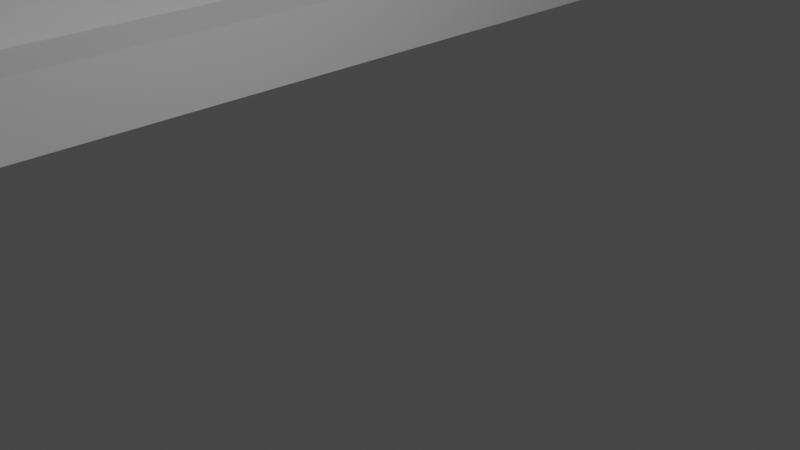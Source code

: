 # Source: shelfMount_mount_extended.blend  (saved by Blender 2.90.8; exported with 4.5.12 LTS)
import bpy
from mathutils import Matrix  # noqa: F401  (used for matrix-valued properties, if any)

bpy.ops.wm.read_factory_settings(use_empty=True)
scene = bpy.context.scene
scene.name = 'Scene'

# ---- collections
col_collection = bpy.data.collections.new('Collection'); scene.collection.children.link(col_collection)

# ---- world
world_world = bpy.data.worlds.new('World'); scene.world = world_world
world_world.use_nodes = True; world_world.node_tree.nodes.clear()
_N = world_world.node_tree.nodes; _L = world_world.node_tree.links
n0 = _N.new('ShaderNodeOutputWorld'); n0.name = 'World Output'; n0.location = (300, 300)
n1 = _N.new('ShaderNodeBackground'); n1.name = 'Background'; n1.location = (10, 300)
n1.inputs[0].default_value = (0.05088, 0.05088, 0.05088, 1.0)
_L.new(n1.outputs[0], n0.inputs[0])
n0.is_active_output = True
world_world.color = (0.05088, 0.05088, 0.05088)
world_world.use_sun_shadow = False
world_world.sun_shadow_jitter_overblur = 0.0

# ---- cameras
cam_camera = bpy.data.cameras.new('Camera')
cam_camera.clip_end = 100.0
cam_camera.ortho_scale = 7.314

# ---- lights
light_light = bpy.data.lights.new('Light', 'POINT')
light_light.transmission_factor = 0.0
light_light.energy = 1000.0
light_light.shadow_soft_size = 0.1
light_light.shadow_maximum_resolution = 0.006
light_light.use_absolute_resolution = True

# ---- meshes
me_cube_012 = bpy.data.meshes.new('Cube.012')
me_cube_012.from_pydata([(0.3636, -0.9091, -0.9091), (0.3636, -0.9091, 0.9091), (0.3636, 0.9091, -0.9091), (0.3636, 0.9091, 0.9091), (0.9091, 0.9091, -0.9091), (0.9091, 0.9091, 0.9091), (0.9091, 0.6364, 0.9091), (0.9091, 0.6364, -0.6364), (0.7273, 0.9091, 0.9091), (0.7273, 0.9091, -0.9091), (0.7273, 0.6364, 0.9091), (0.7273, 0.6364, -0.6364), (0.7273, -0.6364, 0.9091), (0.7273, -0.6364, -0.6364), (0.9091, -0.6364, 0.9091), (0.9091, -0.6364, -0.6364), (0.9091, -0.9091, -0.9091), (0.9091, -0.9091, 0.9091), (0.7273, -0.9091, 0.9091), (0.7273, -0.9091, -0.9091), (-1.0, -1.0, -1.0), (-1.0, -1.0, 1.0), (-1.0, 1.0, -1.0), (-1.0, 1.0, 1.0), (1.0, -1.0, -1.0), (1.0, -1.0, 1.0), (1.0, 1.0, -1.0), (1.0, 1.0, 1.0), (0.9091, 0.6364, 1.0), (0.7273, 0.6364, 1.0), (0.3636, 0.9091, 1.0), (0.7273, 0.9091, 1.0), (0.9091, 0.9091, 1.0), (1.0, 0.9091, 0.9091), (0.3636, -0.9091, 1.0), (0.7273, -0.6364, 1.0), (0.9091, -0.6364, 1.0), (1.0, -0.9091, 0.9091), (1.0, -0.9091, 1.0), (0.9091, -0.9091, 1.0), (0.7273, -0.9091, 1.0), (1.0, 0.9091, 1.0), (1.0, 0.9091, -0.9091), (1.0, -0.9091, -0.9091), (0.1818, -1.0, -0.8636), (0.1818, 1.0, -0.8636), (0.1818, -1.0, 0.8636), (0.1818, 1.0, 0.8636), (-1.0, -1.0, 0.8636), (-1.0, 1.0, 0.8636), (-1.0, -1.0, -0.8636), (-1.0, 1.0, -0.8636), (-2.273, 1.0, -1.0), (-2.273, -1.0, -1.0), (-2.273, -1.0, 0.8636), (-2.273, -1.0, 1.0), (-2.273, 1.0, 1.0), (-2.273, 1.0, -0.8636), (-2.273, 1.0, 0.8636), (-2.273, -1.0, -0.8636)], [], [(0, 2, 3, 1), (2, 9, 8, 3), (7, 11, 13, 15), (5, 32, 28, 6), (7, 4, 5, 6), (10, 8, 9, 11), (4, 42, 33, 5), (11, 7, 6, 10), (14, 17, 16, 15), (15, 13, 12, 14), (13, 19, 18, 12), (19, 0, 1, 18), (9, 19, 13, 11), (4, 7, 15, 16), (0, 19, 9, 2), (14, 36, 39, 17), (1, 34, 40, 18), (17, 39, 38, 37), (6, 28, 29, 10), (12, 35, 36, 14), (18, 40, 35, 12), (3, 30, 34, 1), (10, 29, 31, 8), (8, 31, 30, 3), (51, 22, 52, 57), (22, 51, 45, 47, 49, 23, 27, 26), (26, 27, 41, 33, 42, 43, 37, 38, 25, 24), (24, 25, 21, 48, 46, 44, 50, 20), (22, 26, 24, 20), (27, 23, 21, 25, 38, 39, 36, 35, 40, 34, 30, 31, 29, 28, 32, 41), (43, 16, 17, 37), (42, 4, 16, 43), (32, 5, 33, 41), (20, 50, 59, 53), (45, 44, 46, 47), (44, 45, 51, 50), (47, 46, 48, 49), (53, 59, 57, 52), (58, 54, 55, 56), (23, 49, 58, 56), (48, 21, 55, 54), (50, 51, 57, 59), (49, 48, 54, 58), (21, 23, 56, 55), (22, 20, 53, 52)])
_uv = me_cube_012.uv_layers.new(name='UVMap')
_uv.uv.foreach_set('vector', [0.375, 0.0, 0.375, 0.25, 0.625, 0.25, 0.625, 0.0, 0.375, 0.25, 0.375, 0.3, 0.625, 0.3, 0.625, 0.25, 0.4038, 0.75, 0.4038, 1.0, 0.4038, 0.25, 0.4038, 0.5, 0.5962, 0.625, 0.5962, 0.625, 0.5962, 0.75, 0.5962, 0.75, 0.4038, 0.75, 0.4038, 0.625, 0.5962, 0.625, 0.5962, 0.75, 0.5962, 0.0, 0.5962, 0.125, 0.4038, 0.125, 0.4038, 0.0, 0.375, 0.325, 0.375, 0.3375, 0.625, 0.3375, 0.625, 0.325, 0.4038, 1.0, 0.4038, 0.75, 0.5962, 0.75, 0.5962, 1.0, 0.5962, 0.5, 0.5962, 0.625, 0.4038, 0.625, 0.4038, 0.5, 0.4038, 0.5, 0.4038, 0.25, 0.5962, 0.25, 0.5962, 0.5, 0.4038, 0.25, 0.4038, 0.125, 0.5962, 0.125, 0.5962, 0.25, 0.375, 0.95, 0.375, 1.0, 0.625, 1.0, 0.625, 0.95, 0.4038, 0.125, 0.4038, 0.125, 0.4038, 0.25, 0.4038, 1.0, 0.4038, 0.625, 0.4038, 0.75, 0.4038, 0.5, 0.4038, 0.625, 0.375, 1.0, 0.375, 0.95, 0.4038, 0.125, 0.375, 0.25, 0.5962, 0.5, 0.5962, 0.5, 0.5962, 0.625, 0.5962, 0.625, 0.625, 1.0, 0.625, 1.0, 0.625, 0.95, 0.625, 0.95, 0.625, 0.925, 0.625, 0.925, 0.625, 0.9125, 0.625, 0.9125, 0.5962, 0.75, 0.5962, 0.75, 0.5962, 1.0, 0.5962, 1.0, 0.5962, 0.25, 0.5962, 0.25, 0.5962, 0.5, 0.5962, 0.5, 0.5962, 0.125, 0.5962, 0.125, 0.5962, 0.25, 0.5962, 0.25, 0.625, 0.25, 0.625, 0.25, 0.625, 0.0, 0.625, 0.0, 0.5962, 0.0, 0.5962, 0.0, 0.5962, 0.125, 0.5962, 0.125, 0.625, 0.3, 0.625, 0.3, 0.625, 0.25, 0.625, 0.25, 0.392, 0.25, 0.375, 0.25, 0.375, 0.25, 0.392, 0.25, 0.375, 0.25, 0.392, 0.25, 0.392, 0.3977, 0.608, 0.3977, 0.608, 0.25, 0.625, 0.25, 0.625, 0.5, 0.375, 0.5, 0.375, 0.5, 0.625, 0.5, 0.625, 0.5114, 0.6136, 0.5114, 0.3864, 0.5114, 0.3864, 0.7386, 0.6136, 0.7386, 0.625, 0.7386, 0.625, 0.75, 0.375, 0.75, 0.375, 0.75, 0.625, 0.75, 0.625, 1.0, 0.608, 1.0, 0.608, 0.8523, 0.392, 0.8523, 0.392, 1.0, 0.375, 1.0, 0.125, 0.5, 0.375, 0.5, 0.375, 0.75, 0.125, 0.75, 0.625, 0.5, 0.875, 0.5, 0.875, 0.75, 0.625, 0.75, 0.625, 0.7386, 0.6364, 0.7386, 0.6364, 0.7045, 0.6591, 0.7045, 0.6591, 0.7386, 0.7045, 0.7386, 0.7045, 0.5114, 0.6591, 0.5114, 0.6591, 0.5455, 0.6364, 0.5455, 0.6364, 0.5114, 0.625, 0.5114, 0.375, 0.9125, 0.375, 0.925, 0.625, 0.925, 0.625, 0.9125, 0.4018, 0.6161, 0.4038, 0.625, 0.375, 0.925, 0.375, 0.9125, 0.625, 0.325, 0.625, 0.325, 0.625, 0.3375, 0.625, 0.3375, 0.375, 1.0, 0.392, 1.0, 0.392, 1.0, 0.375, 1.0, 0.375, 0.5284, 0.375, 0.7216, 0.625, 0.7216, 0.625, 0.5284, 0.375, 0.7216, 0.375, 0.5284, 0.2396, 0.5284, 0.2396, 0.7216, 0.625, 0.5284, 0.625, 0.7216, 0.7604, 0.7216, 0.7604, 0.5284, 0.375, 0.0, 0.392, 0.0, 0.392, 0.25, 0.375, 0.25, 0.608, 0.25, 0.608, 0.0, 0.625, 0.0, 0.625, 0.25, 0.625, 0.25, 0.608, 0.25, 0.608, 0.25, 0.625, 0.25, 0.608, 1.0, 0.625, 1.0, 0.625, 1.0, 0.608, 1.0, 0.2396, 0.7216, 0.2396, 0.5284, 0.2396, 0.5284, 0.2396, 0.7216, 0.7604, 0.5284, 0.7604, 0.7216, 0.7604, 0.7216, 0.7604, 0.5284, 0.875, 0.75, 0.875, 0.5, 0.875, 0.5, 0.875, 0.75, 0.125, 0.5, 0.125, 0.75, 0.125, 0.75, 0.125, 0.5])
me_cube_012.use_remesh_fix_poles = True
me_cube_012.use_remesh_preserve_attributes = False
me_cube_012.use_mirror_vertex_groups = False
me_cube_012.update()

# ---- objects
ob_light = bpy.data.objects.new('Light', light_light)
ob_camera = bpy.data.objects.new('Camera', cam_camera)
ob_shelfmount = bpy.data.objects.new('ShelfMount', me_cube_012)

# ---- transforms, parenting, visibility, modifiers, constraints
ob_light.location = (4.076, 1.005, 5.904)
ob_light.rotation_euler = (0.6503, 0.05522, 1.866)
ob_light.lock_rotations_4d = False
ob_light.empty_display_type = 'ARROWS'
ob_light.color = (0.0, 0.0, 0.0, 0.0)
ob_light.lineart.crease_threshold = 0.0
ob_camera.location = (7.359, -6.926, 4.958)
ob_camera.rotation_euler = (1.109, 0.0, 0.8149)
ob_camera.lock_rotations_4d = False
ob_camera.empty_display_type = 'ARROWS'
ob_camera.color = (0.0, 0.0, 0.0, 0.0)
ob_camera.display_type = 'WIRE'
ob_camera.lineart.crease_threshold = 0.0
ob_shelfmount.location = (-15.0, 0.0, 11.0)
ob_shelfmount.scale = (11.0, 11.0, 11.0)
ob_shelfmount.lineart.crease_threshold = 0.0

# ---- collection membership
col_collection.objects.link(ob_light)
col_collection.objects.link(ob_camera)
col_collection.objects.link(ob_shelfmount)

# ---- scene / render settings (as saved in the file)
scene.camera = ob_camera
scene.frame_start = 1; scene.frame_end = 250; scene.frame_set(1)
scene.render.engine = 'BLENDER_EEVEE_NEXT'
scene.cycles.use_denoising = False
scene.cycles.samples = 128
scene.cycles.sampling_pattern = 'TABULATED_SOBOL'
scene.cycles.use_adaptive_sampling = False
scene.cycles.use_light_tree = False
scene.view_settings.view_transform = 'Filmic'
bpy.context.view_layer.update()
